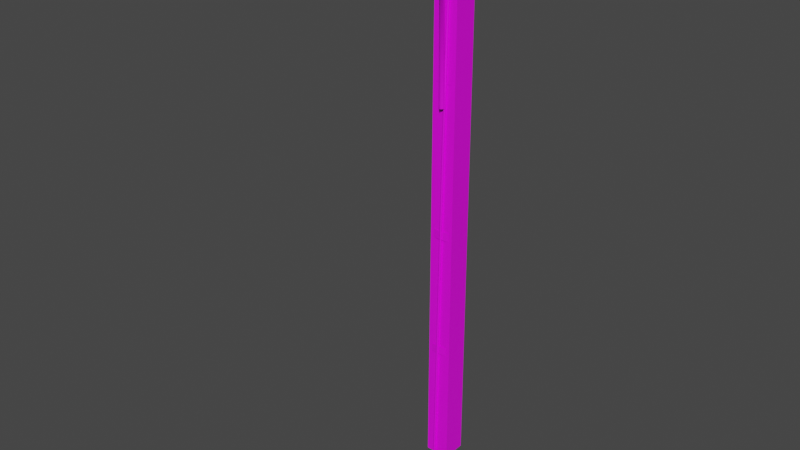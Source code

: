 # Source: 3142_GardenLamp.blend  (saved by Blender 2.90.8; exported with 4.5.12 LTS)
import bpy
from mathutils import Matrix  # noqa: F401  (used for matrix-valued properties, if any)

bpy.ops.wm.read_factory_settings(use_empty=True)
scene = bpy.context.scene
scene.name = 'Scene'

# ---- materials (node trees are filled in below, after node groups)
mat_material_001 = bpy.data.materials.new('Material.001')
mat_material_001.use_transparent_shadow = False
mat_material = bpy.data.materials.new('Material')
mat_material.use_transparent_shadow = False

# ---- material node trees
mat_material_001.use_nodes = True; mat_material_001.node_tree.nodes.clear()
_N = mat_material_001.node_tree.nodes; _L = mat_material_001.node_tree.links
n0 = _N.new('ShaderNodeBsdfPrincipled'); n0.name = 'Principled BSDF'; n0.location = (10, 300)
n0.distribution = 'GGX'
n0.subsurface_method = 'BURLEY'
n0.inputs[3].default_value = 1.45
n0.inputs[27].default_value = (0.0, 0.0, 0.0, 1.0)
n0.inputs[28].default_value = 1.0
n1 = _N.new('ShaderNodeOutputMaterial'); n1.name = 'Material Output'; n1.location = (300, 300)
n2 = _N.new('ShaderNodeTexImage'); n2.name = 'Image Texture'; n2.location = (-347, 226)
_L.new(n0.outputs[0], n1.inputs[0])
_L.new(n2.outputs[0], n0.inputs[0])
n1.is_active_output = True
mat_material.use_nodes = True; mat_material.node_tree.nodes.clear()
_N = mat_material.node_tree.nodes; _L = mat_material.node_tree.links
n0 = _N.new('ShaderNodeBsdfPrincipled'); n0.name = 'Principled BSDF'; n0.location = (10, 300)
n0.distribution = 'GGX'
n0.subsurface_method = 'BURLEY'
n0.inputs[0].default_value = (0.4765, 0.8, 0.2948, 1.0)
n0.inputs[3].default_value = 1.45
n0.inputs[27].default_value = (0.0, 0.0, 0.0, 1.0)
n0.inputs[28].default_value = 1.0
n1 = _N.new('ShaderNodeOutputMaterial'); n1.name = 'Material Output'; n1.location = (300, 300)
_L.new(n0.outputs[0], n1.inputs[0])
n1.is_active_output = True

# ---- world
world_world = bpy.data.worlds.new('World'); scene.world = world_world
world_world.use_nodes = True; world_world.node_tree.nodes.clear()
_N = world_world.node_tree.nodes; _L = world_world.node_tree.links
n0 = _N.new('ShaderNodeOutputWorld'); n0.name = 'World Output'; n0.location = (300, 300)
n1 = _N.new('ShaderNodeBackground'); n1.name = 'Background'; n1.location = (10, 300)
n1.inputs[0].default_value = (0.05088, 0.05088, 0.05088, 1.0)
_L.new(n1.outputs[0], n0.inputs[0])
n0.is_active_output = True
world_world.color = (0.05088, 0.05088, 0.05088)
world_world.use_sun_shadow = False
world_world.sun_shadow_jitter_overblur = 0.0

# ---- meshes
me_3142_gardenlamp = bpy.data.meshes.new('3142_GardenLamp')
me_3142_gardenlamp.from_pydata([(-0.02716, -0.02871, 0.001778), (-0.02716, -0.02871, 1.193), (-0.02716, 0.02871, 0.001778), (-0.02716, 0.02871, 1.193), (0.03025, -0.02871, 0.001778), (0.03025, -0.02871, 1.193), (0.03025, 0.02871, 0.001778), (0.03025, 0.02871, 1.193), (-0.006093, -0.03547, 0.8994), (0.009175, -0.03547, 0.8994), (0.009175, -0.04367, 1.313), (-0.006093, -0.04367, 1.313), (0.001541, -0.02783, 0.8994), (0.001541, -0.0431, 0.8994), (0.001541, -0.1523, 1.332), (0.001541, -0.1523, 1.307), (0.001541, -0.03925, 1.321), (0.001541, -0.03095, 1.313), (0.001541, -0.04799, 1.307), (0.001541, -0.1375, 1.321), (0.001541, -0.1375, 1.332), (0.009175, -0.1445, 1.332), (0.009175, -0.1449, 1.313), (-0.006093, -0.1445, 1.332), (-0.006093, -0.1449, 1.313), (-0.02546, -0.2972, 1.333), (-0.02546, -0.1691, 1.333), (0.02651, -0.2972, 1.333), (0.02651, -0.1691, 1.333), (-0.01522, -0.272, 1.285), (-0.01522, -0.1944, 1.285), (0.01627, -0.272, 1.285), (0.01627, -0.1944, 1.285), (-0.02263, -0.2903, 1.293), (-0.02546, -0.2972, 1.305), (-0.02546, -0.1691, 1.305), (-0.02263, -0.1761, 1.293), (0.02651, -0.2972, 1.305), (0.02368, -0.2903, 1.293), (0.02651, -0.1691, 1.305), (0.02368, -0.1761, 1.293), (0.0005264, -0.1499, 1.333), (0.0005264, -0.3165, 1.333), (0.0005264, -0.1827, 1.279), (0.0005264, -0.2836, 1.279), (0.0005264, -0.1589, 1.291), (0.0005264, -0.1499, 1.305), (0.0005264, -0.3074, 1.291), (0.0005264, -0.3165, 1.305), (-0.0388, -0.3328, 1.331), (-0.0388, -0.3328, 1.34), (-0.0388, -0.1226, 1.331), (-0.0388, -0.1226, 1.34), (0.03986, -0.3328, 1.331), (0.03986, -0.3328, 1.34), (0.03986, -0.1226, 1.331), (0.03986, -0.1226, 1.34), (0.04468, -0.3186, 1.324), (0.05167, -0.3186, 1.329), (0.04468, -0.1367, 1.324), (0.05167, -0.1367, 1.329), (0.06812, -0.3186, 1.29), (0.07511, -0.3186, 1.295), (0.06812, -0.1367, 1.29), (0.07511, -0.1367, 1.295), (0.03923, -0.2942, 1.334), (0.03923, -0.2842, 1.334), (0.05052, -0.2942, 1.317), (0.05052, -0.2842, 1.317), (0.03923, -0.1728, 1.334), (0.03923, -0.1629, 1.334), (0.05052, -0.1728, 1.317), (0.05052, -0.1629, 1.317), (-0.04364, -0.1379, 1.324), (-0.05063, -0.1379, 1.329), (-0.04364, -0.3197, 1.324), (-0.05063, -0.3197, 1.329), (-0.06708, -0.1379, 1.29), (-0.07407, -0.1379, 1.295), (-0.06708, -0.3197, 1.29), (-0.07407, -0.3197, 1.295), (-0.03819, -0.1623, 1.334), (-0.03819, -0.1723, 1.334), (-0.04948, -0.1623, 1.317), (-0.04948, -0.1723, 1.317), (-0.03819, -0.2837, 1.334), (-0.03819, -0.2936, 1.334), (-0.04948, -0.2837, 1.317), (-0.04948, -0.2936, 1.317), (-0.03725, -0.3364, 1.324), (-0.03725, -0.3434, 1.329), (0.03787, -0.3364, 1.324), (0.03787, -0.3434, 1.329), (-0.03725, -0.3599, 1.29), (-0.03725, -0.3669, 1.295), (0.03787, -0.3599, 1.29), (0.03787, -0.3669, 1.295), (-0.02022, -0.331, 1.334), (-0.01029, -0.331, 1.334), (-0.02022, -0.3423, 1.317), (-0.01029, -0.3423, 1.317), (0.01281, -0.331, 1.334), (0.02274, -0.331, 1.334), (0.01281, -0.3423, 1.317), (0.02274, -0.3423, 1.317), (-0.007732, -0.03229, 0.0009214), (0.006686, -0.02466, 1.232), (-0.0007743, -0.03229, 0.000926), (0.01364, -0.02466, 1.232), (0.001357, -0.03229, 0.8182), (0.008111, -0.03229, 0.8182), (-0.01241, -0.02788, 1.287), (-0.006077, -0.02788, 1.29), (-0.01509, -0.1192, 1.328), (-0.008132, -0.1192, 1.328), (-0.01775, -0.1588, 1.324), (-0.01079, -0.1588, 1.324), (-0.01991, -0.06751, 1.322), (-0.01295, -0.06751, 1.322), (0.01363, -0.03084, 1.165), (0.006703, -0.03084, 1.165), (-0.004253, -0.02881, 0.0009235), (0.01017, -0.02119, 1.232), (-0.004253, -0.03577, 0.0009235), (0.01017, -0.02814, 1.232), (0.004734, -0.02891, 0.8182), (0.004734, -0.03567, 0.8182), (-0.01007, -0.02503, 1.29), (-0.00842, -0.03073, 1.287), (-0.01161, -0.1198, 1.332), (-0.01161, -0.1186, 1.325), (-0.01427, -0.1605, 1.327), (-0.01427, -0.1571, 1.321), (-0.01643, -0.06555, 1.325), (-0.01643, -0.06948, 1.319), (0.01017, -0.0343, 1.165), (0.01017, -0.02738, 1.165), (0.0005264, -0.288, 1.359), (0.0005264, -0.2715, 1.336), (0.0005264, -0.2715, 1.359), (0.01482, -0.2798, 1.336), (0.01482, -0.2798, 1.359), (0.01482, -0.2963, 1.336), (0.01482, -0.2963, 1.359), (0.0005264, -0.3046, 1.336), (0.0005264, -0.3046, 1.359), (-0.01376, -0.2963, 1.336), (-0.01376, -0.2963, 1.359), (-0.01376, -0.2798, 1.336), (-0.01376, -0.2798, 1.359), (0.0005264, -0.1736, 1.359), (0.0005264, -0.1571, 1.336), (0.0005264, -0.1571, 1.359), (0.01482, -0.1653, 1.336), (0.01482, -0.1653, 1.359), (0.01482, -0.1818, 1.336), (0.01482, -0.1818, 1.359), (0.0005264, -0.1901, 1.336), (0.0005264, -0.1901, 1.359), (-0.01376, -0.1818, 1.336), (-0.01376, -0.1818, 1.359), (-0.01376, -0.1653, 1.336), (-0.01376, -0.1653, 1.359), (-0.01837, -0.02927, 0.5896), (0.02145, -0.02927, 0.5896), (-0.01837, -0.02927, 0.6109), (0.02145, -0.02927, 0.6109), (0.001541, -0.03174, 0.5896), (0.001541, -0.03174, 0.6109), (-0.01837, -0.02927, 0.2903), (0.02145, -0.02927, 0.2903), (-0.01837, -0.02927, 0.3116), (0.02145, -0.02927, 0.3116), (0.001541, -0.03174, 0.2903), (0.001541, -0.03174, 0.3116), (-0.01837, -0.02927, 0.9518), (0.02145, -0.02927, 0.9518), (-0.01837, -0.02927, 1.035), (0.02145, -0.02927, 1.035)], [], [(7, 3, 1, 5), (5, 1, 0, 4), (7, 5, 4, 6), (3, 7, 6, 2), (1, 3, 2, 0), (10, 22, 15, 18), (10, 9, 12, 17), (16, 19, 22, 10), (17, 12, 8, 11), (11, 8, 13, 18), (16, 10, 17), (18, 13, 9, 10), (11, 16, 17), (19, 16, 11, 24), (18, 15, 24, 11), (14, 23, 24, 15), (21, 14, 15, 22), (23, 20, 19, 24), (20, 21, 22, 19), (48, 42, 25, 34), (45, 40, 32, 43), (47, 33, 29, 44), (40, 38, 31, 32), (41, 26, 25, 42), (34, 25, 26, 35), (39, 28, 27, 37), (46, 41, 28, 39), (36, 33, 34, 35), (45, 36, 35, 46), (38, 40, 39, 37), (47, 38, 37, 48), (33, 36, 30, 29), (33, 47, 48, 34), (40, 45, 46, 39), (35, 26, 41, 46), (28, 41, 42, 27), (38, 47, 44, 31), (36, 45, 43, 30), (37, 27, 42, 48), (49, 50, 52, 51), (51, 52, 56, 55), (55, 56, 54, 53), (56, 52, 50, 54), (49, 53, 54, 50), (57, 58, 60, 59), (59, 60, 64, 63), (63, 64, 62, 61), (59, 63, 61, 57), (64, 60, 58, 62), (57, 61, 62, 58), (68, 66, 65, 67), (72, 70, 69, 71), (73, 74, 76, 75), (75, 76, 80, 79), (79, 80, 78, 77), (75, 79, 77, 73), (80, 76, 74, 78), (73, 77, 78, 74), (84, 82, 81, 83), (88, 86, 85, 87), (89, 90, 92, 91), (91, 92, 96, 95), (95, 96, 94, 93), (91, 95, 93, 89), (96, 92, 90, 94), (89, 93, 94, 90), (100, 98, 97, 99), (104, 102, 101, 103), (106, 124, 128, 111), (135, 126, 110, 119), (119, 110, 125, 136), (109, 105, 123, 126), (108, 112, 128, 124), (128, 134, 117, 111), (106, 111, 127, 122), (118, 114, 130, 134), (114, 129, 131, 116), (127, 133, 118, 112), (128, 112, 118, 134), (117, 113, 129, 133), (113, 115, 131, 129), (110, 126, 123, 107), (108, 124, 135, 119), (117, 134, 130, 113), (118, 133, 129, 114), (130, 132, 115, 113), (106, 122, 136, 120), (124, 106, 120, 135), (122, 108, 119, 136), (135, 120, 109, 126), (130, 114, 116, 132), (127, 111, 117, 133), (125, 110, 107, 121), (136, 125, 109, 120), (122, 127, 112, 108), (109, 125, 121, 105), (137, 141, 139), (138, 139, 141, 140), (137, 143, 141), (140, 141, 143, 142), (137, 145, 143), (142, 143, 145, 144), (137, 147, 145), (144, 145, 147, 146), (137, 149, 147), (146, 147, 149, 148), (137, 139, 149), (148, 149, 139, 138), (150, 154, 152), (151, 152, 154, 153), (150, 156, 154), (153, 154, 156, 155), (150, 158, 156), (155, 156, 158, 157), (150, 160, 158), (157, 158, 160, 159), (150, 162, 160), (159, 160, 162, 161), (150, 152, 162), (161, 162, 152, 151), (167, 164, 166, 168), (163, 167, 168, 165), (173, 170, 172, 174), (169, 173, 174, 171), (175, 176, 178, 177)])
me_3142_gardenlamp.polygons.foreach_set('use_smooth', [0, 0, 0, 0, 0, 1, 1, 1, 1, 1, 1, 1, 1, 1, 1, 1, 1, 1, 1, 1, 1, 1, 1, 1, 1, 1, 1, 1, 1, 1, 1, 1, 1, 1, 1, 1, 1, 1, 1, 0, 0, 0, 0, 0, 0, 0, 0, 0, 0, 0, 0, 0, 0, 0, 0, 0, 0, 0, 0, 0, 0, 0, 0, 0, 0, 0, 0, 0, 1, 1, 1, 1, 1, 1, 1, 1, 1, 1, 1, 1, 1, 1, 1, 1, 1, 1, 1, 1, 1, 1, 1, 1, 1, 1, 1, 1, 0, 0, 0, 0, 0, 0, 0, 0, 0, 0, 0, 0, 0, 0, 0, 0, 0, 0, 0, 0, 0, 0, 0, 0, 0, 0, 0, 0, 0])
me_3142_gardenlamp.polygons.foreach_set('material_index', [0, 0, 0, 0, 0, 0, 0, 0, 0, 0, 0, 0, 0, 0, 0, 0, 0, 0, 0, 1, 1, 1, 1, 1, 1, 1, 1, 1, 1, 1, 1, 1, 1, 1, 1, 1, 1, 1, 1, 0, 0, 0, 0, 0, 0, 0, 0, 0, 0, 0, 0, 0, 0, 0, 0, 0, 0, 0, 0, 0, 0, 0, 0, 0, 0, 0, 0, 0, 0, 0, 0, 0, 0, 0, 0, 0, 0, 0, 0, 0, 0, 0, 0, 0, 0, 0, 0, 0, 0, 0, 0, 0, 0, 0, 0, 0, 0, 0, 0, 0, 0, 0, 0, 0, 0, 0, 0, 0, 0, 0, 0, 0, 0, 0, 0, 0, 0, 0, 0, 0, 0, 0, 0, 0, 0])
_uv = me_3142_gardenlamp.uv_layers.new(name='UVMap')
_uv.uv.foreach_set('vector', [0.8664, 0.6689, 0.8198, 0.6689, 0.8198, 0.6222, 0.8664, 0.6222, 0.9798, 0.05901, 0.9798, 0.1056, 0.01239, 0.1056, 0.01239, 0.059, 0.9798, 0.01239, 0.9798, 0.05901, 0.01239, 0.059, 0.01239, 0.01239, 0.9798, 0.1522, 0.9798, 0.1988, 0.01239, 0.1988, 0.01239, 0.1522, 0.9798, 0.1056, 0.9798, 0.1522, 0.01239, 0.1522, 0.01239, 0.1056, 0.07147, 0.3417, 0.07147, 0.2434, 0.09019, 0.2434, 0.09019, 0.3417, 0.07147, 0.3417, 0.07147, 0.7419, 0.04969, 0.7419, 0.04969, 0.3417, 0.05129, 0.3417, 0.05129, 0.2434, 0.07147, 0.2434, 0.07147, 0.3417, 0.05289, 0.3417, 0.05289, 0.7419, 0.03111, 0.7419, 0.03111, 0.3417, 0.03111, 0.3417, 0.03111, 0.7419, 0.01239, 0.7419, 0.01239, 0.3417, 0.05129, 0.3417, 0.07147, 0.3417, 0.04969, 0.3417, 0.09019, 0.3417, 0.09019, 0.7419, 0.07147, 0.7419, 0.07147, 0.3417, 0.03111, 0.3417, 0.05129, 0.3417, 0.04969, 0.3417, 0.05129, 0.2434, 0.05129, 0.3417, 0.03111, 0.3417, 0.03111, 0.2434, 0.01239, 0.3417, 0.01239, 0.2434, 0.03111, 0.2434, 0.03111, 0.3417, 0.01239, 0.2256, 0.03111, 0.2256, 0.03111, 0.2434, 0.01239, 0.2434, 0.07147, 0.2256, 0.09019, 0.2256, 0.09019, 0.2434, 0.07147, 0.2434, 0.03111, 0.2256, 0.05129, 0.2256, 0.05129, 0.2434, 0.03111, 0.2434, 0.05129, 0.2256, 0.07147, 0.2256, 0.07147, 0.2434, 0.05129, 0.2434, 0.1739, 0.3188, 0.1739, 0.4047, 0.115, 0.4047, 0.115, 0.3188, 0.5128, 0.284, 0.4538, 0.284, 0.4538, 0.2256, 0.5128, 0.2256, 0.1739, 0.284, 0.115, 0.284, 0.115, 0.2256, 0.1739, 0.2256, 0.4538, 0.284, 0.2403, 0.284, 0.2403, 0.2256, 0.4538, 0.2256, 0.4538, 0.4636, 0.4538, 0.5226, 0.2403, 0.5226, 0.2403, 0.4636, 0.8722, 0.3188, 0.8722, 0.4047, 0.5717, 0.4047, 0.5717, 0.3188, 0.4538, 0.3188, 0.4538, 0.4047, 0.2403, 0.4047, 0.2403, 0.3188, 0.5128, 0.3188, 0.5128, 0.4047, 0.4538, 0.4047, 0.4538, 0.3188, 0.5717, 0.284, 0.8722, 0.284, 0.8722, 0.3188, 0.5717, 0.3188, 0.5128, 0.284, 0.5717, 0.284, 0.5717, 0.3188, 0.5128, 0.3188, 0.2403, 0.284, 0.4538, 0.284, 0.4538, 0.3188, 0.2403, 0.3188, 0.1739, 0.284, 0.2403, 0.284, 0.2403, 0.3188, 0.1739, 0.3188, 0.8722, 0.284, 0.5717, 0.284, 0.5717, 0.2256, 0.8722, 0.2256, 0.115, 0.284, 0.1739, 0.284, 0.1739, 0.3188, 0.115, 0.3188, 0.4538, 0.284, 0.5128, 0.284, 0.5128, 0.3188, 0.4538, 0.3188, 0.5717, 0.3188, 0.5717, 0.4047, 0.5128, 0.4047, 0.5128, 0.3188, 0.4538, 0.4047, 0.4538, 0.4636, 0.2403, 0.4636, 0.2403, 0.4047, 0.2403, 0.284, 0.1739, 0.284, 0.1739, 0.2256, 0.2403, 0.2256, 0.5717, 0.284, 0.5128, 0.284, 0.5128, 0.2256, 0.5717, 0.2256, 0.2403, 0.3188, 0.2403, 0.4047, 0.1739, 0.4047, 0.1739, 0.3188, 0.3425, 0.9693, 0.3425, 0.9832, 0.0124, 0.9832, 0.0124, 0.9693, 0.9763, 0.9693, 0.9763, 0.9832, 0.8245, 0.9832, 0.8245, 0.9693, 0.8245, 0.9693, 0.8245, 0.9832, 0.4943, 0.9832, 0.4943, 0.9693, 0.7188, 0.4338, 0.7188, 0.5198, 0.4786, 0.5198, 0.4786, 0.4338, 0.3425, 0.9693, 0.4943, 0.9693, 0.4943, 0.9832, 0.3425, 0.9832, 0.0124, 0.8679, 0.0124, 0.8453, 0.3939, 0.8453, 0.3939, 0.8679, 0.3939, 0.8679, 0.3939, 0.8453, 0.4681, 0.8453, 0.4681, 0.8679, 0.4681, 0.8679, 0.4681, 0.8453, 0.8496, 0.8453, 0.8496, 0.8679, 0.4681, 0.883, 0.4681, 0.8679, 0.8496, 0.8679, 0.8496, 0.883, 0.9876, 0.6032, 0.897, 0.6032, 0.897, 0.2256, 0.9876, 0.2256, 0.9237, 0.8679, 0.8496, 0.8679, 0.8496, 0.8453, 0.9237, 0.8453, 0.9509, 0.668, 0.8912, 0.668, 0.8912, 0.6322, 0.9509, 0.6322, 0.9509, 0.668, 0.8912, 0.668, 0.8912, 0.6322, 0.9509, 0.6322, 0.0124, 0.8679, 0.0124, 0.8453, 0.3939, 0.8453, 0.3939, 0.8679, 0.3939, 0.8679, 0.3939, 0.8453, 0.4681, 0.8453, 0.4681, 0.8679, 0.4681, 0.8679, 0.4681, 0.8453, 0.8496, 0.8453, 0.8496, 0.8679, 0.4681, 0.883, 0.4681, 0.8679, 0.8496, 0.8679, 0.8496, 0.883, 0.9876, 0.6032, 0.897, 0.6032, 0.897, 0.2256, 0.9876, 0.2256, 0.9237, 0.8679, 0.8496, 0.8679, 0.8496, 0.8453, 0.9237, 0.8453, 0.9509, 0.668, 0.8912, 0.668, 0.8912, 0.6322, 0.9509, 0.6322, 0.9509, 0.668, 0.8912, 0.668, 0.8912, 0.6322, 0.9509, 0.6322, 0.9627, 0.7892, 0.9627, 0.8165, 0.5649, 0.8165, 0.5649, 0.7892, 0.5649, 0.7892, 0.5649, 0.8165, 0.4875, 0.8165, 0.4875, 0.7892, 0.4875, 0.7892, 0.4875, 0.8165, 0.08972, 0.8165, 0.08972, 0.7892, 0.4875, 0.771, 0.4875, 0.7892, 0.08972, 0.7892, 0.08972, 0.771, 0.115, 0.7186, 0.115, 0.6222, 0.2835, 0.6222, 0.2835, 0.7186, 0.0124, 0.7892, 0.08972, 0.7892, 0.08972, 0.8165, 0.0124, 0.8165, 0.8939, 0.7114, 0.9541, 0.7114, 0.9541, 0.7475, 0.8939, 0.7475, 0.8939, 0.7114, 0.9541, 0.7114, 0.9541, 0.7475, 0.8939, 0.7475, 0.3251, 0.9332, 0.3251, 0.941, 0.234, 0.941, 0.234, 0.9332, 0.4282, 0.9098, 0.96, 0.9098, 0.96, 0.9176, 0.4282, 0.9176, 0.4282, 0.9176, 0.96, 0.9176, 0.96, 0.9254, 0.4282, 0.9254, 0.115, 0.5844, 0.813, 0.5844, 0.813, 0.5966, 0.115, 0.5966, 0.3251, 0.9176, 0.234, 0.9176, 0.234, 0.9098, 0.3251, 0.9098, 0.234, 0.941, 0.1537, 0.941, 0.1537, 0.9332, 0.234, 0.9332, 0.3251, 0.9332, 0.234, 0.9332, 0.234, 0.9254, 0.3251, 0.9254, 0.1537, 0.9176, 0.07355, 0.9176, 0.07355, 0.9098, 0.1537, 0.9098, 0.07355, 0.9176, 0.07355, 0.9254, 0.01239, 0.9254, 0.01239, 0.9176, 0.234, 0.9254, 0.1537, 0.9254, 0.1537, 0.9176, 0.234, 0.9176, 0.234, 0.9098, 0.234, 0.9176, 0.1537, 0.9176, 0.1537, 0.9098, 0.1537, 0.9332, 0.07355, 0.9332, 0.07355, 0.9254, 0.1537, 0.9254, 0.07355, 0.9332, 0.01239, 0.9332, 0.01239, 0.9254, 0.07355, 0.9254, 0.115, 0.56, 0.115, 0.5479, 0.813, 0.5479, 0.813, 0.56, 0.3251, 0.9176, 0.3251, 0.9098, 0.4282, 0.9098, 0.4282, 0.9176, 0.1537, 0.9332, 0.1537, 0.941, 0.07355, 0.941, 0.07355, 0.9332, 0.1537, 0.9176, 0.1537, 0.9254, 0.07355, 0.9254, 0.07355, 0.9176, 0.07355, 0.941, 0.01239, 0.941, 0.01239, 0.9332, 0.07355, 0.9332, 0.3251, 0.9332, 0.3251, 0.9254, 0.4282, 0.9254, 0.4282, 0.9332, 0.3251, 0.941, 0.3251, 0.9332, 0.4282, 0.9332, 0.4282, 0.941, 0.3251, 0.9254, 0.3251, 0.9176, 0.4282, 0.9176, 0.4282, 0.9254, 0.4282, 0.941, 0.4282, 0.9332, 0.96, 0.9332, 0.96, 0.941, 0.07355, 0.9098, 0.07355, 0.9176, 0.01239, 0.9176, 0.01239, 0.9098, 0.234, 0.9254, 0.234, 0.9332, 0.1537, 0.9332, 0.1537, 0.9254, 0.115, 0.5722, 0.115, 0.56, 0.813, 0.56, 0.813, 0.5722, 0.4282, 0.9254, 0.96, 0.9254, 0.96, 0.9332, 0.4282, 0.9332, 0.3251, 0.9254, 0.234, 0.9254, 0.234, 0.9176, 0.3251, 0.9176, 0.115, 0.5844, 0.115, 0.5722, 0.813, 0.5722, 0.813, 0.5844, 0.7952, 0.4777, 0.7699, 0.5216, 0.7445, 0.4777, 0.3083, 0.6917, 0.3083, 0.6222, 0.3612, 0.6222, 0.3612, 0.6917, 0.7952, 0.4777, 0.8205, 0.5216, 0.7699, 0.5216, 0.3612, 0.6917, 0.3612, 0.6222, 0.4141, 0.6222, 0.4141, 0.6917, 0.7952, 0.4777, 0.8458, 0.4777, 0.8205, 0.5216, 0.4141, 0.6917, 0.4141, 0.6222, 0.4671, 0.6222, 0.4671, 0.6917, 0.7952, 0.4777, 0.8205, 0.4338, 0.8458, 0.4777, 0.4671, 0.6917, 0.4671, 0.6222, 0.52, 0.6222, 0.52, 0.6917, 0.7952, 0.4777, 0.7699, 0.4338, 0.8205, 0.4338, 0.52, 0.6917, 0.52, 0.6222, 0.573, 0.6222, 0.573, 0.6917, 0.7952, 0.4777, 0.7445, 0.4777, 0.7699, 0.4338, 0.573, 0.6917, 0.573, 0.6222, 0.6259, 0.6222, 0.6259, 0.6917, 0.7952, 0.4777, 0.7699, 0.5216, 0.7445, 0.4777, 0.3083, 0.6917, 0.3083, 0.6222, 0.3612, 0.6222, 0.3612, 0.6917, 0.7952, 0.4777, 0.8205, 0.5216, 0.7699, 0.5216, 0.3612, 0.6917, 0.3612, 0.6222, 0.4141, 0.6222, 0.4141, 0.6917, 0.7952, 0.4777, 0.8458, 0.4777, 0.8205, 0.5216, 0.4141, 0.6917, 0.4141, 0.6222, 0.4671, 0.6222, 0.4671, 0.6917, 0.7952, 0.4777, 0.8205, 0.4338, 0.8458, 0.4777, 0.4671, 0.6917, 0.4671, 0.6222, 0.52, 0.6222, 0.52, 0.6917, 0.7952, 0.4777, 0.7699, 0.4338, 0.8205, 0.4338, 0.52, 0.6917, 0.52, 0.6222, 0.573, 0.6222, 0.573, 0.6917, 0.7952, 0.4777, 0.7445, 0.4777, 0.7699, 0.4338, 0.573, 0.6917, 0.573, 0.6222, 0.6259, 0.6222, 0.6259, 0.6917, 0.1585, 0.4759, 0.1585, 0.518, 0.115, 0.518, 0.115, 0.4759, 0.1585, 0.4338, 0.1585, 0.4759, 0.115, 0.4759, 0.115, 0.4338, 0.1585, 0.4759, 0.1585, 0.518, 0.115, 0.518, 0.115, 0.4759, 0.1585, 0.4338, 0.1585, 0.4759, 0.115, 0.4759, 0.115, 0.4338, 0.795, 0.6222, 0.795, 0.6966, 0.6507, 0.6966, 0.6507, 0.6222])
me_3142_gardenlamp.materials.append(mat_material_001)
me_3142_gardenlamp.materials.append(mat_material)
me_3142_gardenlamp.use_remesh_fix_poles = True
me_3142_gardenlamp.use_remesh_preserve_attributes = False
me_3142_gardenlamp.use_mirror_vertex_groups = False
me_3142_gardenlamp.update()

# ---- objects
ob_3142_gardenlamp = bpy.data.objects.new('3142_GardenLamp', me_3142_gardenlamp)

# ---- transforms, parenting, visibility, modifiers, constraints
ob_3142_gardenlamp.location = (0.0, 0.0, 0.0)
ob_3142_gardenlamp.lineart.crease_threshold = 0.0

# ---- collection membership
scene.collection.objects.link(ob_3142_gardenlamp)

# ---- scene / render settings (as saved in the file)
scene.frame_start = 1; scene.frame_end = 250; scene.frame_set(0)
scene.render.engine = 'BLENDER_EEVEE_NEXT'
scene.cycles.use_denoising = False
scene.cycles.samples = 128
scene.cycles.sampling_pattern = 'TABULATED_SOBOL'
scene.cycles.use_adaptive_sampling = False
scene.cycles.use_light_tree = False
scene.view_settings.view_transform = 'Filmic'
bpy.context.view_layer.update()

# ---- added for rendering (the .blend has no active camera and no usable light): camera, sun
cam_auto = bpy.data.cameras.new('AutoCamera')
cam_auto.lens = 50.0
cam_auto.sensor_width = 36.0
cam_auto.clip_end = 1000.0
ob_auto_camera = bpy.data.objects.new('AutoCamera', cam_auto)
scene.collection.objects.link(ob_auto_camera)
ob_auto_camera.location = (1.31659, -1.74836, 1.73285)
ob_auto_camera.rotation_euler = (1.09748, -7.21219e-08, 0.694738)
scene.camera = ob_auto_camera
light_auto_sun = bpy.data.lights.new('AutoSun', 'SUN')
light_auto_sun.energy = 3.0
light_auto_sun.angle = 0.0523599
ob_auto_sun = bpy.data.objects.new('AutoSun', light_auto_sun)
scene.collection.objects.link(ob_auto_sun)
ob_auto_sun.rotation_euler = (0.872665, 0.174533, 0.523599)
bpy.context.view_layer.update()
